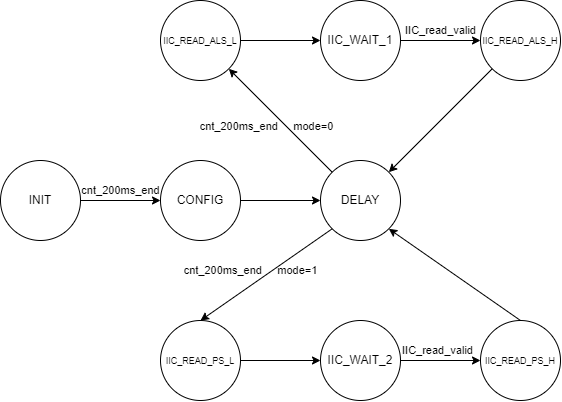

The diagram above was exported from draw.io. Its source (the exported page's mxGraphModel, read from the mxfile embedded in the PNG):
<mxGraphModel dx="757" dy="571" grid="1" gridSize="10" guides="1" tooltips="1" connect="1" arrows="1" fold="1" page="1" pageScale="1" pageWidth="827" pageHeight="1169" math="0" shadow="0">
  <root>
    <mxCell id="0" />
    <mxCell id="1" parent="0" />
    <mxCell id="AarRVJ0u6TvOGkhSRvzb-11" style="edgeStyle=orthogonalEdgeStyle;rounded=0;orthogonalLoop=1;jettySize=auto;html=1;entryX=0;entryY=0.5;entryDx=0;entryDy=0;" parent="1" source="AarRVJ0u6TvOGkhSRvzb-1" target="AarRVJ0u6TvOGkhSRvzb-2" edge="1">
      <mxGeometry relative="1" as="geometry" />
    </mxCell>
    <mxCell id="AarRVJ0u6TvOGkhSRvzb-24" value="cnt_200ms_end" style="edgeLabel;html=1;align=center;verticalAlign=middle;resizable=0;points=[];labelBackgroundColor=none;" parent="AarRVJ0u6TvOGkhSRvzb-11" vertex="1" connectable="0">
      <mxGeometry x="-0.3488" relative="1" as="geometry">
        <mxPoint x="13" y="-10" as="offset" />
      </mxGeometry>
    </mxCell>
    <mxCell id="AarRVJ0u6TvOGkhSRvzb-1" value="&lt;font style=&quot;font-size: 12px;&quot;&gt;INIT&lt;/font&gt;" style="ellipse;whiteSpace=wrap;html=1;aspect=fixed;" parent="1" vertex="1">
      <mxGeometry x="40" y="200" width="80" height="80" as="geometry" />
    </mxCell>
    <mxCell id="AarRVJ0u6TvOGkhSRvzb-12" style="edgeStyle=orthogonalEdgeStyle;rounded=0;orthogonalLoop=1;jettySize=auto;html=1;entryX=0;entryY=0.5;entryDx=0;entryDy=0;" parent="1" source="AarRVJ0u6TvOGkhSRvzb-2" target="AarRVJ0u6TvOGkhSRvzb-3" edge="1">
      <mxGeometry relative="1" as="geometry" />
    </mxCell>
    <mxCell id="AarRVJ0u6TvOGkhSRvzb-2" value="&lt;font style=&quot;font-size: 12px;&quot;&gt;CONFIG&lt;/font&gt;" style="ellipse;whiteSpace=wrap;html=1;aspect=fixed;" parent="1" vertex="1">
      <mxGeometry x="200" y="200" width="80" height="80" as="geometry" />
    </mxCell>
    <mxCell id="AarRVJ0u6TvOGkhSRvzb-3" value="DELAY" style="ellipse;whiteSpace=wrap;html=1;aspect=fixed;" parent="1" vertex="1">
      <mxGeometry x="360" y="200" width="80" height="80" as="geometry" />
    </mxCell>
    <mxCell id="AarRVJ0u6TvOGkhSRvzb-17" style="edgeStyle=orthogonalEdgeStyle;rounded=0;orthogonalLoop=1;jettySize=auto;html=1;entryX=0;entryY=0.5;entryDx=0;entryDy=0;" parent="1" source="AarRVJ0u6TvOGkhSRvzb-4" target="AarRVJ0u6TvOGkhSRvzb-7" edge="1">
      <mxGeometry relative="1" as="geometry" />
    </mxCell>
    <mxCell id="AarRVJ0u6TvOGkhSRvzb-4" value="&lt;font style=&quot;font-size: 9px;&quot;&gt;IIC_READ_ALS_L&lt;/font&gt;" style="ellipse;whiteSpace=wrap;html=1;aspect=fixed;" parent="1" vertex="1">
      <mxGeometry x="200" y="40" width="80" height="80" as="geometry" />
    </mxCell>
    <mxCell id="AarRVJ0u6TvOGkhSRvzb-16" style="edgeStyle=orthogonalEdgeStyle;rounded=0;orthogonalLoop=1;jettySize=auto;html=1;entryX=0;entryY=0.5;entryDx=0;entryDy=0;" parent="1" source="AarRVJ0u6TvOGkhSRvzb-5" target="AarRVJ0u6TvOGkhSRvzb-8" edge="1">
      <mxGeometry relative="1" as="geometry" />
    </mxCell>
    <mxCell id="AarRVJ0u6TvOGkhSRvzb-5" value="&lt;font style=&quot;font-size: 9px;&quot;&gt;IIC_READ_PS_L&lt;/font&gt;" style="ellipse;whiteSpace=wrap;html=1;aspect=fixed;" parent="1" vertex="1">
      <mxGeometry x="200" y="360" width="80" height="80" as="geometry" />
    </mxCell>
    <mxCell id="AarRVJ0u6TvOGkhSRvzb-18" style="edgeStyle=orthogonalEdgeStyle;rounded=0;orthogonalLoop=1;jettySize=auto;html=1;entryX=0;entryY=0.5;entryDx=0;entryDy=0;" parent="1" source="AarRVJ0u6TvOGkhSRvzb-7" target="AarRVJ0u6TvOGkhSRvzb-10" edge="1">
      <mxGeometry relative="1" as="geometry" />
    </mxCell>
    <mxCell id="AarRVJ0u6TvOGkhSRvzb-27" value="IIC_read_valid" style="edgeLabel;html=1;align=center;verticalAlign=middle;resizable=0;points=[];labelBackgroundColor=none;" parent="AarRVJ0u6TvOGkhSRvzb-18" vertex="1" connectable="0">
      <mxGeometry x="-0.2893" y="2" relative="1" as="geometry">
        <mxPoint x="11" y="-8" as="offset" />
      </mxGeometry>
    </mxCell>
    <mxCell id="AarRVJ0u6TvOGkhSRvzb-7" value="IIC_WAIT_1" style="ellipse;whiteSpace=wrap;html=1;aspect=fixed;" parent="1" vertex="1">
      <mxGeometry x="360" y="40" width="80" height="80" as="geometry" />
    </mxCell>
    <mxCell id="AarRVJ0u6TvOGkhSRvzb-22" style="edgeStyle=orthogonalEdgeStyle;rounded=0;orthogonalLoop=1;jettySize=auto;html=1;entryX=0;entryY=0.5;entryDx=0;entryDy=0;" parent="1" source="AarRVJ0u6TvOGkhSRvzb-8" target="AarRVJ0u6TvOGkhSRvzb-9" edge="1">
      <mxGeometry relative="1" as="geometry" />
    </mxCell>
    <mxCell id="AarRVJ0u6TvOGkhSRvzb-28" value="IIC_read_valid" style="edgeLabel;html=1;align=center;verticalAlign=middle;resizable=0;points=[];labelBackgroundColor=none;" parent="AarRVJ0u6TvOGkhSRvzb-22" vertex="1" connectable="0">
      <mxGeometry x="-0.194" y="1" relative="1" as="geometry">
        <mxPoint x="4" y="-9" as="offset" />
      </mxGeometry>
    </mxCell>
    <mxCell id="AarRVJ0u6TvOGkhSRvzb-8" value="IIC_WAIT_2" style="ellipse;whiteSpace=wrap;html=1;aspect=fixed;" parent="1" vertex="1">
      <mxGeometry x="360" y="360" width="80" height="80" as="geometry" />
    </mxCell>
    <mxCell id="AarRVJ0u6TvOGkhSRvzb-9" value="&lt;font style=&quot;font-size: 9px;&quot;&gt;IIC_READ_PS_H&lt;/font&gt;" style="ellipse;whiteSpace=wrap;html=1;aspect=fixed;" parent="1" vertex="1">
      <mxGeometry x="520" y="360" width="80" height="80" as="geometry" />
    </mxCell>
    <mxCell id="AarRVJ0u6TvOGkhSRvzb-10" value="&lt;font style=&quot;font-size: 9px;&quot;&gt;IIC_READ_ALS_H&lt;/font&gt;" style="ellipse;whiteSpace=wrap;html=1;aspect=fixed;" parent="1" vertex="1">
      <mxGeometry x="520" y="40" width="80" height="80" as="geometry" />
    </mxCell>
    <mxCell id="ODhTaJ28ZxBd4jIumquK-3" value="" style="endArrow=classic;html=1;rounded=0;entryX=0.5;entryY=0;entryDx=0;entryDy=0;exitX=0;exitY=1;exitDx=0;exitDy=0;" edge="1" parent="1" source="AarRVJ0u6TvOGkhSRvzb-3" target="AarRVJ0u6TvOGkhSRvzb-5">
      <mxGeometry width="50" height="50" relative="1" as="geometry">
        <mxPoint x="400" y="280" as="sourcePoint" />
        <mxPoint x="450" y="230" as="targetPoint" />
      </mxGeometry>
    </mxCell>
    <mxCell id="ODhTaJ28ZxBd4jIumquK-5" value="" style="endArrow=classic;html=1;rounded=0;entryX=1;entryY=1;entryDx=0;entryDy=0;" edge="1" parent="1" target="AarRVJ0u6TvOGkhSRvzb-3">
      <mxGeometry width="50" height="50" relative="1" as="geometry">
        <mxPoint x="560" y="360" as="sourcePoint" />
        <mxPoint x="400" y="280" as="targetPoint" />
      </mxGeometry>
    </mxCell>
    <mxCell id="ODhTaJ28ZxBd4jIumquK-6" value="" style="endArrow=classic;html=1;rounded=0;entryX=1;entryY=1;entryDx=0;entryDy=0;exitX=0;exitY=0;exitDx=0;exitDy=0;" edge="1" parent="1" source="AarRVJ0u6TvOGkhSRvzb-3" target="AarRVJ0u6TvOGkhSRvzb-4">
      <mxGeometry width="50" height="50" relative="1" as="geometry">
        <mxPoint x="400" y="200" as="sourcePoint" />
        <mxPoint x="450" y="150" as="targetPoint" />
      </mxGeometry>
    </mxCell>
    <mxCell id="ODhTaJ28ZxBd4jIumquK-8" value="cnt_200ms_end&amp;nbsp; &amp;nbsp; &amp;nbsp;mode=0" style="edgeLabel;html=1;align=center;verticalAlign=middle;resizable=0;points=[];labelBackgroundColor=none;" vertex="1" connectable="0" parent="ODhTaJ28ZxBd4jIumquK-6">
      <mxGeometry x="-0.1073" relative="1" as="geometry">
        <mxPoint x="-20" as="offset" />
      </mxGeometry>
    </mxCell>
    <mxCell id="ODhTaJ28ZxBd4jIumquK-7" value="" style="endArrow=classic;html=1;rounded=0;entryX=1;entryY=0;entryDx=0;entryDy=0;" edge="1" parent="1" source="AarRVJ0u6TvOGkhSRvzb-10" target="AarRVJ0u6TvOGkhSRvzb-3">
      <mxGeometry width="50" height="50" relative="1" as="geometry">
        <mxPoint x="560" y="120" as="sourcePoint" />
        <mxPoint x="610" y="70" as="targetPoint" />
      </mxGeometry>
    </mxCell>
    <mxCell id="ODhTaJ28ZxBd4jIumquK-9" value="cnt_200ms_end&amp;nbsp; &amp;nbsp; &amp;nbsp;mode=1" style="edgeLabel;html=1;align=center;verticalAlign=middle;resizable=0;points=[];labelBackgroundColor=none;" vertex="1" connectable="0" parent="1">
      <mxGeometry x="289.9954292179871" y="309.99542921798707" as="geometry" />
    </mxCell>
  </root>
</mxGraphModel>